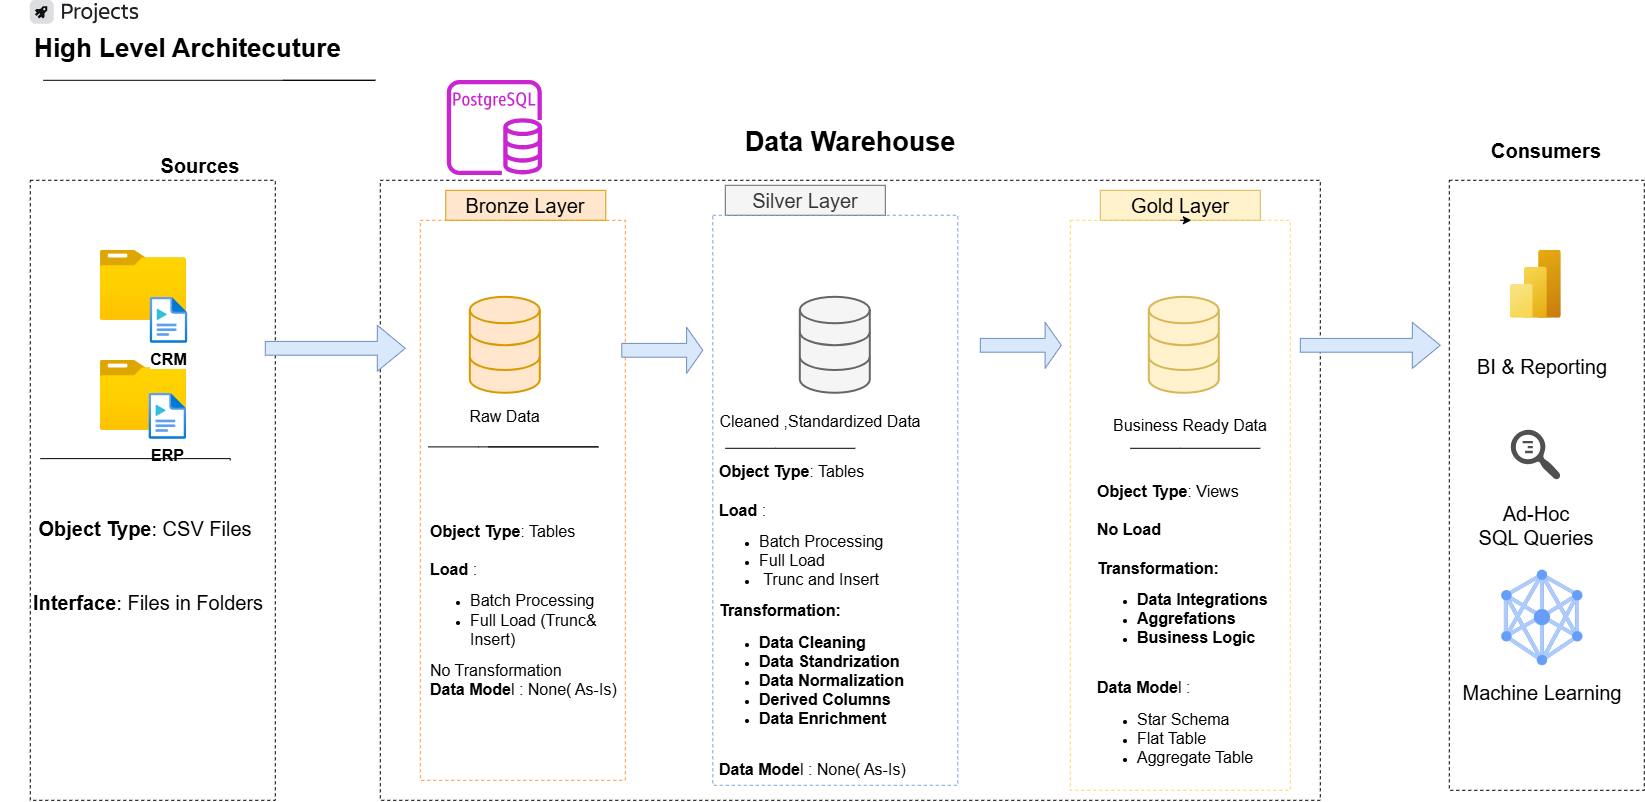

The diagram above was exported from draw.io. Its source (the exported page's mxGraphModel, read from the mxfile embedded in the PNG):
<mxGraphModel dx="2567" dy="3257" grid="1" gridSize="10" guides="1" tooltips="1" connect="1" arrows="1" fold="1" page="1" pageScale="1" pageWidth="850" pageHeight="1100" math="0" shadow="0">
  <root>
    <mxCell id="0" />
    <mxCell id="1" parent="0" />
    <mxCell id="cK05TjWPmpFjJYFRLz__-1" parent="1" style="text;html=1;whiteSpace=wrap;strokeColor=none;fillColor=none;align=center;verticalAlign=middle;rounded=0;fontStyle=1;fontSize=26;" value="High Level Architecuture" vertex="1">
      <mxGeometry height="96" width="375" x="-100" y="-1180" as="geometry" />
    </mxCell>
    <mxCell id="cK05TjWPmpFjJYFRLz__-2" parent="1" style="rounded=0;whiteSpace=wrap;html=1;fillColor=none;dashed=1;" value="" vertex="1">
      <mxGeometry height="620" width="245" x="-70" y="-1000" as="geometry" />
    </mxCell>
    <mxCell id="cK05TjWPmpFjJYFRLz__-3" parent="1" style="text;html=1;whiteSpace=wrap;strokeColor=none;fillColor=none;align=center;verticalAlign=middle;rounded=0;fontSize=20;fontStyle=1" value="Sources" vertex="1">
      <mxGeometry height="30" width="100" x="50" y="-1030" as="geometry" />
    </mxCell>
    <mxCell id="cK05TjWPmpFjJYFRLz__-4" parent="1" style="rounded=0;whiteSpace=wrap;html=1;fillColor=none;dashed=1;" value="" vertex="1">
      <mxGeometry height="620" width="940" x="280" y="-1000" as="geometry" />
    </mxCell>
    <mxCell id="cK05TjWPmpFjJYFRLz__-5" parent="1" style="text;html=1;whiteSpace=wrap;strokeColor=none;fillColor=none;align=center;verticalAlign=middle;rounded=0;fontStyle=1;fontSize=27;" value="&lt;font&gt;Data Warehouse&lt;/font&gt;" vertex="1">
      <mxGeometry height="56" width="710" x="395" y="-1066" as="geometry" />
    </mxCell>
    <mxCell id="cK05TjWPmpFjJYFRLz__-6" parent="1" style="text;html=1;whiteSpace=wrap;strokeColor=#d79b00;fillColor=#ffe6cc;align=center;verticalAlign=middle;rounded=0;" value="&lt;font style=&quot;font-size: 20px;&quot;&gt;Bronze Layer&lt;/font&gt;" vertex="1">
      <mxGeometry height="30" width="160" x="345.5" y="-990" as="geometry" />
    </mxCell>
    <mxCell id="cK05TjWPmpFjJYFRLz__-7" parent="1" style="rounded=0;whiteSpace=wrap;html=1;fillColor=none;dashed=1;" value="" vertex="1">
      <mxGeometry height="610" width="195" x="1349" y="-1000" as="geometry" />
    </mxCell>
    <mxCell id="cK05TjWPmpFjJYFRLz__-8" parent="1" style="text;html=1;whiteSpace=wrap;strokeColor=none;fillColor=none;align=center;verticalAlign=middle;rounded=0;fontSize=20;fontStyle=1" value="Consumers" vertex="1">
      <mxGeometry height="40" width="108" x="1392" y="-1050" as="geometry" />
    </mxCell>
    <mxCell id="cK05TjWPmpFjJYFRLz__-9" parent="1" style="rounded=0;whiteSpace=wrap;html=1;fillColor=none;dashed=1;strokeColor=#FF9933;" value="" vertex="1">
      <mxGeometry height="560" width="205" x="320" y="-960" as="geometry" />
    </mxCell>
    <mxCell id="cK05TjWPmpFjJYFRLz__-10" parent="1" style="text;html=1;whiteSpace=wrap;strokeColor=#666666;fillColor=#f5f5f5;align=center;verticalAlign=middle;rounded=0;fontColor=#333333;" value="&lt;font style=&quot;font-size: 20px;&quot;&gt;Silver Layer&lt;/font&gt;" vertex="1">
      <mxGeometry height="30" width="160" x="625" y="-995" as="geometry" />
    </mxCell>
    <mxCell id="cK05TjWPmpFjJYFRLz__-11" parent="1" style="rounded=0;whiteSpace=wrap;html=1;fillColor=none;dashed=1;strokeColor=#7EA6E0;" value="" vertex="1">
      <mxGeometry height="570" width="245" x="612.5" y="-965" as="geometry" />
    </mxCell>
    <mxCell id="cK05TjWPmpFjJYFRLz__-12" parent="1" style="text;html=1;whiteSpace=wrap;strokeColor=#d6b656;fillColor=#fff2cc;align=center;verticalAlign=middle;rounded=0;" value="&lt;font style=&quot;font-size: 20px;&quot;&gt;Gold Layer&lt;/font&gt;" vertex="1">
      <mxGeometry height="30" width="160" x="1000" y="-990" as="geometry" />
    </mxCell>
    <mxCell id="cK05TjWPmpFjJYFRLz__-13" parent="1" style="rounded=0;whiteSpace=wrap;html=1;fillColor=none;dashed=1;strokeColor=#FFD966;" value="" vertex="1">
      <mxGeometry height="570" width="220" x="970" y="-960" as="geometry" />
    </mxCell>
    <mxCell id="cK05TjWPmpFjJYFRLz__-18" parent="1" style="image;aspect=fixed;html=1;points=[];align=center;fontSize=12;image=img/lib/azure2/general/Folder_Blank.svg;" value="" vertex="1">
      <mxGeometry height="70" width="86.25" y="-930" as="geometry" />
    </mxCell>
    <mxCell id="cK05TjWPmpFjJYFRLz__-16" parent="1" style="image;aspect=fixed;html=1;points=[];align=center;fontSize=12;image=img/lib/azure2/general/Folder_Blank.svg;" value="" vertex="1">
      <mxGeometry height="70" width="86.25" y="-820" as="geometry" />
    </mxCell>
    <mxCell id="cK05TjWPmpFjJYFRLz__-17" parent="1" style="image;aspect=fixed;html=1;points=[];align=center;fontSize=16;image=img/lib/azure2/general/Media_File.svg;fontStyle=1" value="ERP" vertex="1">
      <mxGeometry height="46" width="37.38" x="48.87" y="-787" as="geometry" />
    </mxCell>
    <mxCell id="cK05TjWPmpFjJYFRLz__-15" parent="1" style="image;aspect=fixed;html=1;points=[];align=center;fontSize=16;image=img/lib/azure2/general/Media_File.svg;fontStyle=1" value="CRM" vertex="1">
      <mxGeometry height="46" width="37.38" x="50" y="-883" as="geometry" />
    </mxCell>
    <mxCell id="cK05TjWPmpFjJYFRLz__-19" edge="1" parent="1" style="endArrow=none;html=1;rounded=0;" value="">
      <mxGeometry height="50" relative="1" width="50" as="geometry">
        <Array as="points">
          <mxPoint x="-60" y="-721.67" />
          <mxPoint x="130" y="-721.67" />
        </Array>
        <mxPoint x="-60" y="-721.67" as="sourcePoint" />
        <mxPoint x="130" y="-720" as="targetPoint" />
      </mxGeometry>
    </mxCell>
    <mxCell id="cK05TjWPmpFjJYFRLz__-20" parent="1" style="text;html=1;whiteSpace=wrap;strokeColor=none;fillColor=none;align=center;verticalAlign=middle;rounded=0;fontSize=20;" value="&lt;b&gt;Object Type&lt;/b&gt;: CSV Files" vertex="1">
      <mxGeometry height="96" width="220" x="-64.75" y="-700" as="geometry" />
    </mxCell>
    <mxCell id="cK05TjWPmpFjJYFRLz__-21" parent="1" style="text;html=1;whiteSpace=wrap;strokeColor=none;fillColor=none;align=center;verticalAlign=middle;rounded=0;fontSize=20;" value="&lt;b&gt;Interface&lt;/b&gt;: Files in Folders" vertex="1">
      <mxGeometry height="85" width="260" x="-82" y="-620" as="geometry" />
    </mxCell>
    <mxCell id="cK05TjWPmpFjJYFRLz__-22" parent="1" style="html=1;verticalLabelPosition=bottom;align=center;labelBackgroundColor=#ffffff;verticalAlign=top;strokeWidth=2;strokeColor=#d79b00;shadow=0;dashed=0;shape=mxgraph.ios7.icons.data;fillColor=#ffe6cc;" value="" vertex="1">
      <mxGeometry height="96" width="70" x="370" y="-883" as="geometry" />
    </mxCell>
    <mxCell id="cK05TjWPmpFjJYFRLz__-23" parent="1" style="html=1;verticalLabelPosition=bottom;align=center;labelBackgroundColor=#ffffff;verticalAlign=top;strokeWidth=2;strokeColor=#666666;shadow=0;dashed=0;shape=mxgraph.ios7.icons.data;fillColor=#f5f5f5;fontColor=#333333;" value="" vertex="1">
      <mxGeometry height="96" width="70" x="700" y="-883" as="geometry" />
    </mxCell>
    <mxCell id="cK05TjWPmpFjJYFRLz__-24" parent="1" style="html=1;verticalLabelPosition=bottom;align=center;labelBackgroundColor=#ffffff;verticalAlign=top;strokeWidth=2;strokeColor=#d6b656;shadow=0;dashed=0;shape=mxgraph.ios7.icons.data;fillColor=#fff2cc;" value="" vertex="1">
      <mxGeometry height="96" width="70" x="1049" y="-883" as="geometry" />
    </mxCell>
    <mxCell id="cK05TjWPmpFjJYFRLz__-26" parent="1" style="shape=singleArrow;whiteSpace=wrap;html=1;fillColor=#dae8fc;strokeColor=#6c8ebf;" value="" vertex="1">
      <mxGeometry height="46" width="140" x="165" y="-855" as="geometry" />
    </mxCell>
    <mxCell id="cK05TjWPmpFjJYFRLz__-27" parent="1" style="shape=singleArrow;whiteSpace=wrap;html=1;fillColor=#dae8fc;strokeColor=#6c8ebf;" value="" vertex="1">
      <mxGeometry height="46" width="81" x="521.5" y="-853" as="geometry" />
    </mxCell>
    <mxCell id="cK05TjWPmpFjJYFRLz__-28" parent="1" style="shape=singleArrow;whiteSpace=wrap;html=1;fillColor=#dae8fc;strokeColor=#6c8ebf;" value="" vertex="1">
      <mxGeometry height="46" width="81" x="880" y="-858" as="geometry" />
    </mxCell>
    <mxCell id="cK05TjWPmpFjJYFRLz__-29" parent="1" style="text;html=1;whiteSpace=wrap;strokeColor=none;fillColor=none;align=center;verticalAlign=middle;rounded=0;fontSize=16;" value="Raw Data" vertex="1">
      <mxGeometry height="46" width="81" x="364.5" y="-787" as="geometry" />
    </mxCell>
    <mxCell id="cK05TjWPmpFjJYFRLz__-30" parent="1" style="text;html=1;whiteSpace=wrap;strokeColor=none;fillColor=none;align=center;verticalAlign=middle;rounded=0;fontSize=16;" value="Cleaned ,Standardized Data" vertex="1">
      <mxGeometry height="46" width="230.5" x="605" y="-782" as="geometry" />
    </mxCell>
    <mxCell id="cK05TjWPmpFjJYFRLz__-32" parent="1" style="text;html=1;whiteSpace=wrap;strokeColor=none;fillColor=none;align=center;verticalAlign=middle;rounded=0;fontSize=16;" value="Business Ready Data" vertex="1">
      <mxGeometry height="46" width="160" x="1010" y="-778" as="geometry" />
    </mxCell>
    <mxCell id="cK05TjWPmpFjJYFRLz__-33" parent="1" style="shape=singleArrow;whiteSpace=wrap;html=1;fillColor=#dae8fc;strokeColor=#6c8ebf;" value="" vertex="1">
      <mxGeometry height="46" width="140" x="1200" y="-858" as="geometry" />
    </mxCell>
    <mxCell id="cK05TjWPmpFjJYFRLz__-34" edge="1" parent="1" style="endArrow=none;html=1;rounded=0;" value="">
      <mxGeometry height="50" relative="1" width="50" as="geometry">
        <Array as="points">
          <mxPoint x="328" y="-733.41" />
          <mxPoint x="378" y="-733.41" />
          <mxPoint x="498" y="-733.43" />
        </Array>
        <mxPoint x="328" y="-733.41" as="sourcePoint" />
        <mxPoint x="388" y="-733.41" as="targetPoint" />
      </mxGeometry>
    </mxCell>
    <mxCell id="cK05TjWPmpFjJYFRLz__-35" edge="1" parent="1" style="endArrow=none;html=1;rounded=0;entryX=0.875;entryY=0.621;entryDx=0;entryDy=0;entryPerimeter=0;" value="">
      <mxGeometry height="50" relative="1" width="50" as="geometry">
        <Array as="points">
          <mxPoint x="625" y="-732" />
          <mxPoint x="675" y="-732" />
        </Array>
        <mxPoint x="625" y="-732" as="sourcePoint" />
        <mxPoint x="755" y="-732" as="targetPoint" />
      </mxGeometry>
    </mxCell>
    <mxCell id="cK05TjWPmpFjJYFRLz__-36" edge="1" parent="1" style="endArrow=none;html=1;rounded=0;entryX=0.875;entryY=0.621;entryDx=0;entryDy=0;entryPerimeter=0;" value="">
      <mxGeometry height="50" relative="1" width="50" as="geometry">
        <Array as="points">
          <mxPoint x="1030" y="-732" />
          <mxPoint x="1080" y="-732" />
        </Array>
        <mxPoint x="1030" y="-732" as="sourcePoint" />
        <mxPoint x="1160" y="-732" as="targetPoint" />
      </mxGeometry>
    </mxCell>
    <mxCell id="cK05TjWPmpFjJYFRLz__-42" parent="1" style="text;html=1;whiteSpace=wrap;strokeColor=none;fillColor=none;align=left;verticalAlign=middle;rounded=0;" value="&lt;font style=&quot;font-size: 16px;&quot;&gt;&lt;b style=&quot;&quot;&gt;Object Type&lt;/b&gt;: Tables&lt;/font&gt;&lt;div&gt;&lt;font style=&quot;font-size: 16px;&quot;&gt;&lt;br&gt;&lt;/font&gt;&lt;/div&gt;&lt;div&gt;&lt;font style=&quot;font-size: 16px;&quot;&gt;&lt;b&gt;Load &lt;/b&gt;:&amp;nbsp; &amp;nbsp; &amp;nbsp; &amp;nbsp; &amp;nbsp; &amp;nbsp; &amp;nbsp; &amp;nbsp; &amp;nbsp; &amp;nbsp; &amp;nbsp;&amp;nbsp;&lt;/font&gt;&lt;/div&gt;&lt;div&gt;&lt;ul&gt;&lt;li&gt;&lt;font style=&quot;font-size: 16px;&quot;&gt;Batch Processing&lt;/font&gt;&lt;/li&gt;&lt;li&gt;&lt;font style=&quot;font-size: 16px;&quot;&gt;Full Load (Trunc&amp;amp; Insert)&lt;/font&gt;&lt;/li&gt;&lt;/ul&gt;&lt;span style=&quot;background-color: transparent; color: light-dark(rgb(0, 0, 0), rgb(255, 255, 255));&quot;&gt;&lt;font style=&quot;font-size: 16px;&quot;&gt;No Transformation&lt;/font&gt;&lt;/span&gt;&lt;/div&gt;&lt;div&gt;&lt;span style=&quot;background-color: transparent; color: light-dark(rgb(0, 0, 0), rgb(255, 255, 255));&quot;&gt;&lt;font style=&quot;font-size: 16px;&quot;&gt;&lt;b style=&quot;&quot;&gt;Data Mode&lt;/b&gt;l : None( As-Is)&lt;/font&gt;&lt;/span&gt;&lt;/div&gt;" vertex="1">
      <mxGeometry height="300" width="195" x="328" y="-720" as="geometry" />
    </mxCell>
    <mxCell id="cK05TjWPmpFjJYFRLz__-43" parent="1" style="text;html=1;whiteSpace=wrap;strokeColor=none;fillColor=none;align=left;verticalAlign=middle;rounded=0;" value="&lt;div style=&quot;&quot;&gt;&lt;b style=&quot;font-size: 16px; background-color: transparent; color: light-dark(rgb(0, 0, 0), rgb(255, 255, 255));&quot;&gt;Object Type&lt;/b&gt;&lt;span style=&quot;font-size: 16px; background-color: transparent; color: light-dark(rgb(0, 0, 0), rgb(255, 255, 255));&quot;&gt;: Tables&lt;/span&gt;&lt;/div&gt;&lt;div style=&quot;&quot;&gt;&lt;font style=&quot;font-size: 16px;&quot;&gt;&lt;br&gt;&lt;/font&gt;&lt;/div&gt;&lt;div style=&quot;&quot;&gt;&lt;font style=&quot;font-size: 16px;&quot;&gt;&lt;b&gt;Load &lt;/b&gt;:&amp;nbsp; &amp;nbsp; &amp;nbsp; &amp;nbsp; &amp;nbsp; &amp;nbsp; &amp;nbsp; &amp;nbsp; &amp;nbsp; &amp;nbsp; &amp;nbsp;&amp;nbsp;&lt;/font&gt;&lt;/div&gt;&lt;div&gt;&lt;ul&gt;&lt;li style=&quot;&quot;&gt;&lt;font style=&quot;font-size: 16px;&quot;&gt;Batch Processing&lt;/font&gt;&lt;/li&gt;&lt;li style=&quot;&quot;&gt;&lt;font style=&quot;font-size: 16px;&quot;&gt;Full Load&lt;/font&gt;&lt;/li&gt;&lt;li style=&quot;&quot;&gt;&lt;font style=&quot;font-size: 16px;&quot;&gt;&amp;nbsp;Trunc and Insert&lt;/font&gt;&lt;/li&gt;&lt;/ul&gt;&lt;span style=&quot;background-color: transparent; color: light-dark(rgb(0, 0, 0), rgb(255, 255, 255));&quot;&gt;&lt;font style=&quot;font-size: 16px;&quot;&gt;&lt;b&gt;Transformation:&lt;/b&gt;&lt;/font&gt;&lt;/span&gt;&lt;/div&gt;&lt;div style=&quot;&quot;&gt;&lt;ul&gt;&lt;li&gt;&lt;span style=&quot;background-color: transparent; color: light-dark(rgb(0, 0, 0), rgb(255, 255, 255));&quot;&gt;&lt;font style=&quot;font-size: 16px;&quot;&gt;&lt;b&gt;Data Cleaning&lt;/b&gt;&lt;/font&gt;&lt;/span&gt;&lt;/li&gt;&lt;li&gt;&lt;span style=&quot;background-color: transparent; color: light-dark(rgb(0, 0, 0), rgb(255, 255, 255));&quot;&gt;&lt;font style=&quot;font-size: 16px;&quot;&gt;&lt;b&gt;Data Standrization&lt;/b&gt;&lt;/font&gt;&lt;/span&gt;&lt;/li&gt;&lt;li&gt;&lt;span style=&quot;background-color: transparent; color: light-dark(rgb(0, 0, 0), rgb(255, 255, 255));&quot;&gt;&lt;font style=&quot;font-size: 16px;&quot;&gt;&lt;b&gt;Data Normalization&lt;/b&gt;&lt;/font&gt;&lt;/span&gt;&lt;/li&gt;&lt;li&gt;&lt;span style=&quot;background-color: transparent; color: light-dark(rgb(0, 0, 0), rgb(255, 255, 255));&quot;&gt;&lt;font style=&quot;font-size: 16px;&quot;&gt;&lt;b&gt;Derived Columns&lt;/b&gt;&lt;/font&gt;&lt;/span&gt;&lt;/li&gt;&lt;li&gt;&lt;span style=&quot;background-color: transparent; color: light-dark(rgb(0, 0, 0), rgb(255, 255, 255));&quot;&gt;&lt;font style=&quot;font-size: 16px;&quot;&gt;&lt;b&gt;Data Enrichment&lt;/b&gt;&lt;/font&gt;&lt;/span&gt;&lt;/li&gt;&lt;/ul&gt;&lt;/div&gt;&lt;div&gt;&lt;span style=&quot;background-color: transparent; color: light-dark(rgb(0, 0, 0), rgb(255, 255, 255));&quot;&gt;&lt;font style=&quot;font-size: 16px;&quot;&gt;&lt;b&gt;&lt;br&gt;&lt;/b&gt;&lt;/font&gt;&lt;/span&gt;&lt;/div&gt;&lt;div&gt;&lt;span style=&quot;background-color: transparent; color: light-dark(rgb(0, 0, 0), rgb(255, 255, 255));&quot;&gt;&lt;font style=&quot;font-size: 16px;&quot;&gt;&lt;b style=&quot;&quot;&gt;Data Mode&lt;/b&gt;l : None( As-Is)&lt;/font&gt;&lt;/span&gt;&lt;/div&gt;" vertex="1">
      <mxGeometry height="230" width="205" x="617.5" y="-675" as="geometry" />
    </mxCell>
    <mxCell id="cK05TjWPmpFjJYFRLz__-44" edge="1" parent="1" source="cK05TjWPmpFjJYFRLz__-12" style="edgeStyle=orthogonalEdgeStyle;rounded=0;orthogonalLoop=1;jettySize=auto;html=1;innerLoopWaypoints=1;exitX=0.5;exitY=1;exitDx=0;exitDy=0;entryX=0.569;entryY=1.005;entryDx=0;entryDy=0;entryPerimeter=0;" target="cK05TjWPmpFjJYFRLz__-12">
      <mxGeometry relative="1" as="geometry" />
    </mxCell>
    <mxCell id="cK05TjWPmpFjJYFRLz__-45" parent="1" style="text;html=1;whiteSpace=wrap;strokeColor=none;fillColor=none;align=left;verticalAlign=middle;rounded=0;" value="&lt;div style=&quot;&quot;&gt;&lt;b style=&quot;font-size: 16px; background-color: transparent; color: light-dark(rgb(0, 0, 0), rgb(255, 255, 255));&quot;&gt;Object Type&lt;/b&gt;&lt;span style=&quot;font-size: 16px; background-color: transparent; color: light-dark(rgb(0, 0, 0), rgb(255, 255, 255));&quot;&gt;: Views&lt;/span&gt;&lt;/div&gt;&lt;div style=&quot;&quot;&gt;&lt;font style=&quot;font-size: 16px;&quot;&gt;&lt;br&gt;&lt;/font&gt;&lt;/div&gt;&lt;div style=&quot;&quot;&gt;&lt;font style=&quot;font-size: 16px;&quot;&gt;&lt;b&gt;No Load&lt;/b&gt;&amp;nbsp; &amp;nbsp; &amp;nbsp; &amp;nbsp; &amp;nbsp;&lt;/font&gt;&lt;/div&gt;&lt;div style=&quot;&quot;&gt;&lt;font style=&quot;font-size: 16px;&quot;&gt;&amp;nbsp;&amp;nbsp; &amp;nbsp; &amp;nbsp; &amp;nbsp; &amp;nbsp; &amp;nbsp;&amp;nbsp;&lt;/font&gt;&lt;/div&gt;&lt;div&gt;&lt;b style=&quot;background-color: transparent; color: light-dark(rgb(0, 0, 0), rgb(255, 255, 255)); font-size: 16px;&quot;&gt;Transformation:&lt;/b&gt;&lt;/div&gt;&lt;div style=&quot;&quot;&gt;&lt;ul&gt;&lt;li&gt;&lt;span style=&quot;font-size: 16px;&quot;&gt;&lt;b&gt;Data Integrations&lt;/b&gt;&lt;/span&gt;&lt;/li&gt;&lt;li&gt;&lt;span style=&quot;font-size: 16px;&quot;&gt;&lt;b&gt;Aggrefations&lt;/b&gt;&lt;/span&gt;&lt;/li&gt;&lt;li&gt;&lt;span style=&quot;font-size: 16px;&quot;&gt;&lt;b&gt;Business Logic&lt;/b&gt;&lt;/span&gt;&lt;/li&gt;&lt;/ul&gt;&lt;/div&gt;&lt;div&gt;&lt;span style=&quot;background-color: transparent; color: light-dark(rgb(0, 0, 0), rgb(255, 255, 255));&quot;&gt;&lt;font style=&quot;font-size: 16px;&quot;&gt;&lt;b&gt;&lt;br&gt;&lt;/b&gt;&lt;/font&gt;&lt;/span&gt;&lt;/div&gt;&lt;div&gt;&lt;span style=&quot;background-color: transparent; color: light-dark(rgb(0, 0, 0), rgb(255, 255, 255));&quot;&gt;&lt;font style=&quot;font-size: 16px;&quot;&gt;&lt;b style=&quot;&quot;&gt;Data Mode&lt;/b&gt;l :&lt;/font&gt;&lt;/span&gt;&lt;/div&gt;&lt;div&gt;&lt;ul&gt;&lt;li&gt;&lt;span style=&quot;background-color: transparent; color: light-dark(rgb(0, 0, 0), rgb(255, 255, 255));&quot;&gt;&lt;font style=&quot;font-size: 16px;&quot;&gt;Star Schema&amp;nbsp;&lt;/font&gt;&lt;/span&gt;&lt;/li&gt;&lt;li&gt;&lt;span style=&quot;background-color: transparent; color: light-dark(rgb(0, 0, 0), rgb(255, 255, 255));&quot;&gt;&lt;font style=&quot;font-size: 16px;&quot;&gt;Flat Table&amp;nbsp;&lt;/font&gt;&lt;/span&gt;&lt;/li&gt;&lt;li&gt;&lt;span style=&quot;background-color: transparent; color: light-dark(rgb(0, 0, 0), rgb(255, 255, 255));&quot;&gt;&lt;font style=&quot;font-size: 16px;&quot;&gt;Aggregate Table&lt;/font&gt;&lt;/span&gt;&lt;/li&gt;&lt;/ul&gt;&lt;/div&gt;" vertex="1">
      <mxGeometry height="340" width="205" x="995" y="-720" as="geometry" />
    </mxCell>
    <mxCell id="cK05TjWPmpFjJYFRLz__-47" parent="1" style="image;aspect=fixed;html=1;points=[];align=center;fontSize=12;image=img/lib/azure2/analytics/Power_BI_Embedded.svg;" value="" vertex="1">
      <mxGeometry height="68" width="51" x="1410" y="-930" as="geometry" />
    </mxCell>
    <mxCell id="cK05TjWPmpFjJYFRLz__-62" parent="1" style="text;html=1;whiteSpace=wrap;strokeColor=none;fillColor=none;align=center;verticalAlign=middle;rounded=0;fontSize=20;" value="BI &amp;amp; Reporting" vertex="1">
      <mxGeometry height="46" width="160" x="1362" y="-837" as="geometry" />
    </mxCell>
    <mxCell id="cK05TjWPmpFjJYFRLz__-63" parent="1" style="sketch=0;pointerEvents=1;shadow=0;dashed=0;html=1;strokeColor=none;labelPosition=center;verticalLabelPosition=bottom;verticalAlign=top;align=center;fillColor=#505050;shape=mxgraph.mscae.oms.log_search;direction=north;" value="" vertex="1">
      <mxGeometry height="50" width="50" x="1411" y="-750" as="geometry" />
    </mxCell>
    <mxCell id="cK05TjWPmpFjJYFRLz__-64" parent="1" style="text;html=1;whiteSpace=wrap;strokeColor=none;fillColor=none;align=center;verticalAlign=middle;rounded=0;fontSize=20;" value="Ad-Hoc&lt;div&gt;SQL Queries&lt;/div&gt;" vertex="1">
      <mxGeometry height="70" width="148" x="1362" y="-690" as="geometry" />
    </mxCell>
    <mxCell id="cK05TjWPmpFjJYFRLz__-65" parent="1" style="editableCssRules=.*;html=1;shape=image;verticalLabelPosition=bottom;labelBackgroundColor=#ffffff;verticalAlign=top;aspect=fixed;imageAspect=0;image=data:image/svg+xml,(base64 omitted: 2764 chars);" value="" vertex="1">
      <mxGeometry height="95.29" width="81" x="1401.5" y="-610" as="geometry" />
    </mxCell>
    <mxCell id="cK05TjWPmpFjJYFRLz__-66" parent="1" style="text;html=1;whiteSpace=wrap;strokeColor=none;fillColor=none;align=center;verticalAlign=middle;rounded=0;fontSize=20;" value="Machine Learning" vertex="1">
      <mxGeometry height="85" width="182" x="1351" y="-530" as="geometry" />
    </mxCell>
    <mxCell id="cK05TjWPmpFjJYFRLz__-69" parent="1" style="sketch=0;outlineConnect=0;fontColor=#232F3E;gradientColor=none;fillColor=#C925D1;strokeColor=none;dashed=0;verticalLabelPosition=bottom;verticalAlign=top;align=center;html=1;fontSize=12;fontStyle=0;aspect=fixed;pointerEvents=1;shape=mxgraph.aws4.rds_postgresql_instance;" value="" vertex="1">
      <mxGeometry height="95.29" width="95.29" x="347" y="-1100" as="geometry" />
    </mxCell>
    <mxCell id="cK05TjWPmpFjJYFRLz__-70" edge="1" parent="1" style="endArrow=none;html=1;rounded=0;fontStyle=1" value="">
      <mxGeometry height="50" relative="1" width="50" as="geometry">
        <Array as="points">
          <mxPoint x="183" y="-1100" />
          <mxPoint x="275" y="-1100" />
        </Array>
        <mxPoint x="-57" y="-1100" as="sourcePoint" />
        <mxPoint x="183" y="-1100" as="targetPoint" />
      </mxGeometry>
    </mxCell>
    <mxCell id="xUdv2GtKRk5yyeRmZC70-1" parent="1" style="shape=mxgraph.atlassian2.icon;html=1;aspect=fixed;strokeColor=none;labelBackgroundColor=none;verticalLabelPosition=bottom;verticalAlign=top;align=center;atlassian2Icon=mxgraph.atlassian2.projects;tileColor=#dddee1;fillColor=#101214;atlassian2Wordmark=mxgraph.atlassian2.wordmark_projects;atlassian2Lockup=0.345 0.852 0.055;wordmarkColor=#1e1f21;" value="" vertex="1">
      <mxGeometry height="24" width="108.4" x="-70" y="-1180" as="geometry" />
    </mxCell>
  </root>
</mxGraphModel>